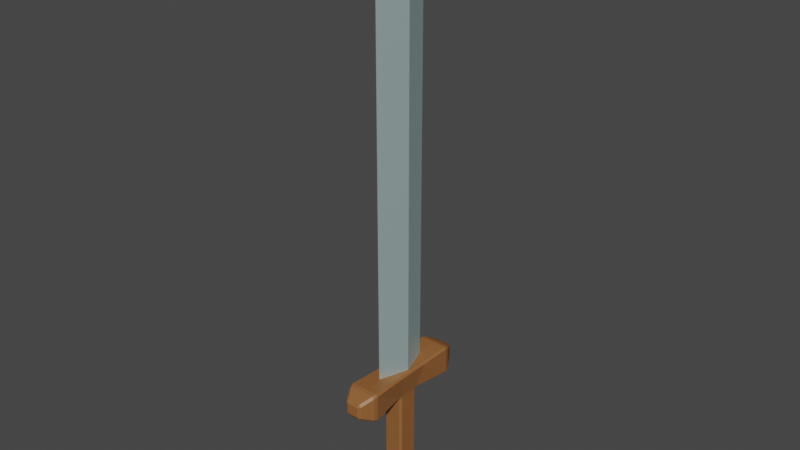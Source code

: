 # Source: low_poly_sword.blend  (saved by Blender 2.80.75; exported with 4.5.12 LTS)
import bpy
from mathutils import Matrix  # noqa: F401  (used for matrix-valued properties, if any)

bpy.ops.wm.read_factory_settings(use_empty=True)
scene = bpy.context.scene
scene.name = 'Scene'

# ---- collections
col_collection = bpy.data.collections.new('Collection'); scene.collection.children.link(col_collection)

# ---- materials (node trees are filled in below, after node groups)
mat_material_001 = bpy.data.materials.new('Material.001')
mat_material_001.use_transparent_shadow = False
mat_material_002 = bpy.data.materials.new('Material.002')
mat_material_002.use_transparent_shadow = False

# ---- material node trees
mat_material_001.use_nodes = True; mat_material_001.node_tree.nodes.clear()
_N = mat_material_001.node_tree.nodes; _L = mat_material_001.node_tree.links
n0 = _N.new('ShaderNodeOutputMaterial'); n0.name = 'Material Output'; n0.location = (300, 300)
n1 = _N.new('ShaderNodeBsdfPrincipled'); n1.name = 'Principled BSDF'; n1.location = (10, 300)
n1.distribution = 'GGX'
n1.subsurface_method = 'BURLEY'
n1.inputs[0].default_value = (0.5997, 0.8, 0.8, 1.0)
n1.inputs[1].default_value = 0.6417
n1.inputs[3].default_value = 1.45
n1.inputs[27].default_value = (0.0, 0.0, 0.0, 1.0)
n1.inputs[28].default_value = 1.0
_L.new(n1.outputs[0], n0.inputs[0])
n0.is_active_output = True
mat_material_002.use_nodes = True; mat_material_002.node_tree.nodes.clear()
_N = mat_material_002.node_tree.nodes; _L = mat_material_002.node_tree.links
n0 = _N.new('ShaderNodeOutputMaterial'); n0.name = 'Material Output'; n0.location = (300, 300)
n1 = _N.new('ShaderNodeBsdfPrincipled'); n1.name = 'Principled BSDF'; n1.location = (10, 300)
n1.distribution = 'GGX'
n1.subsurface_method = 'BURLEY'
n1.inputs[0].default_value = (0.2883, 0.1133, 0.03439, 1.0)
n1.inputs[3].default_value = 1.45
n1.inputs[27].default_value = (0.0, 0.0, 0.0, 1.0)
n1.inputs[28].default_value = 1.0
_L.new(n1.outputs[0], n0.inputs[0])
n0.is_active_output = True

# ---- world
world_world = bpy.data.worlds.new('World'); scene.world = world_world
world_world.use_nodes = True; world_world.node_tree.nodes.clear()
_N = world_world.node_tree.nodes; _L = world_world.node_tree.links
n0 = _N.new('ShaderNodeOutputWorld'); n0.name = 'World Output'; n0.location = (300, 300)
n1 = _N.new('ShaderNodeBackground'); n1.name = 'Background'; n1.location = (10, 300)
n1.inputs[0].default_value = (0.05088, 0.05088, 0.05088, 1.0)
_L.new(n1.outputs[0], n0.inputs[0])
n0.is_active_output = True
world_world.color = (0.05088, 0.05088, 0.05088)
world_world.use_sun_shadow = False
world_world.sun_shadow_jitter_overblur = 0.0

# ---- meshes
me_cube_001 = bpy.data.meshes.new('Cube.001')
me_cube_001.from_pydata([(0.0, -1.0, 2.262), (0.0, 1.0, 15.52), (0.0, -1.0, 15.52), (0.0, 1.0, 2.262), (-0.3325, 0.0, 2.262), (-0.3325, 0.0, 15.52), (0.3325, 0.0, 2.262), (0.3325, 0.0, 15.52), (0.0, 0.0, 17.5), (0.0, 0.0, 2.262), (-0.4555, -1.696, 1.714), (-0.4255, -1.826, 1.742), (-0.502, -1.825, 1.816), (-0.5248, -1.697, 1.782), (-0.502, -1.825, 2.604), (-0.4255, -1.826, 2.678), (-0.4626, -1.696, 2.706), (-0.5312, -1.696, 2.638), (-0.502, 1.825, 1.816), (-0.4255, 1.826, 1.742), (-0.4555, 1.696, 1.714), (-0.5248, 1.697, 1.782), (-0.4626, 1.696, 2.706), (-0.4255, 1.826, 2.678), (-0.502, 1.825, 2.604), (-0.5312, 1.696, 2.638), (0.502, -1.825, 1.816), (0.4255, -1.826, 1.742), (0.4555, -1.696, 1.714), (0.5248, -1.697, 1.782), (0.4626, -1.696, 2.706), (0.4255, -1.826, 2.678), (0.502, -1.825, 2.604), (0.5312, -1.696, 2.638), (0.4255, 1.826, 1.742), (0.502, 1.825, 1.816), (0.5248, 1.697, 1.782), (0.4555, 1.696, 1.714), (0.4255, 1.826, 2.678), (0.4626, 1.696, 2.706), (0.5312, 1.696, 2.638), (0.502, 1.825, 2.604), (-0.3601, 0.4545, 1.828), (-0.2805, 0.4429, 1.761), (-0.2716, 0.3744, 1.695), (-0.3401, 0.3059, 1.695), (-0.3506, 0.3165, 1.831), (-0.3601, -0.4545, 1.828), (-0.3506, -0.3165, 1.831), (-0.3401, -0.3059, 1.695), (-0.2716, -0.3744, 1.695), (-0.2805, -0.4429, 1.761), (-0.471, -0.5851, 2.592), (-0.4129, -0.5952, 2.66), (-0.4099, -0.4582, 2.657), (-0.468, -0.4457, 2.589), (-0.471, 0.5851, 2.592), (-0.468, 0.4457, 2.589), (-0.4099, 0.4582, 2.657), (-0.4129, 0.5952, 2.66), (0.3601, -0.4545, 1.828), (0.2805, -0.4429, 1.761), (0.2716, -0.3744, 1.695), (0.3401, -0.3059, 1.695), (0.3506, -0.3165, 1.831), (0.3601, 0.4545, 1.828), (0.3506, 0.3165, 1.831), (0.3401, 0.3059, 1.695), (0.2716, 0.3744, 1.695), (0.2805, 0.4429, 1.761), (0.471, 0.5851, 2.592), (0.4129, 0.5952, 2.66), (0.4099, 0.4582, 2.657), (0.468, 0.4457, 2.589), (0.471, -0.5851, 2.592), (0.468, -0.4457, 2.589), (0.4099, -0.4582, 2.657), (0.4129, -0.5952, 2.66), (-0.2994, 2.204, 2.415), (-0.2239, 2.203, 2.49), (-0.1986, 2.264, 2.391), (-0.2994, 2.204, 2.005), (-0.1986, 2.264, 2.029), (-0.2239, 2.203, 1.93), (0.2239, 2.203, 1.93), (0.1986, 2.264, 2.029), (0.2994, 2.204, 2.005), (0.2239, 2.203, 2.49), (0.2994, 2.204, 2.415), (0.1986, 2.264, 2.391), (-0.2994, -2.204, 2.005), (-0.2239, -2.203, 1.93), (-0.1986, -2.264, 2.029), (-0.2994, -2.204, 2.415), (-0.1986, -2.264, 2.391), (-0.2239, -2.203, 2.49), (0.2994, -2.204, 2.415), (0.2239, -2.203, 2.49), (0.1986, -2.264, 2.391), (0.2994, -2.204, 2.005), (0.1986, -2.264, 2.029), (0.2239, -2.203, 1.93), (-0.3624, 0.3261, -1.302), (-0.3401, 0.3059, -1.168), (-0.2716, 0.3744, -1.168), (-0.2901, 0.3986, -1.301), (-0.3624, -0.3261, -1.302), (-0.2901, -0.3986, -1.301), (-0.2716, -0.3744, -1.168), (-0.3401, -0.3059, -1.168), (0.3624, -0.3261, -1.302), (0.3401, -0.3059, -1.168), (0.2716, -0.3744, -1.168), (0.2901, -0.3986, -1.301), (0.3624, 0.3261, -1.302), (0.2901, 0.3986, -1.301), (0.2716, 0.3744, -1.168), (0.3401, 0.3059, -1.168), (-0.4713, 0.4469, -1.743), (-0.4691, 0.4437, -1.613), (-0.3974, 0.5167, -1.613), (-0.4001, 0.5191, -1.742), (-0.4713, -0.4469, -1.743), (-0.4001, -0.5191, -1.742), (-0.3974, -0.5167, -1.613), (-0.4691, -0.4437, -1.613), (0.4713, -0.4469, -1.743), (0.4691, -0.4437, -1.613), (0.3974, -0.5167, -1.613), (0.4001, -0.5191, -1.742), (0.4713, 0.4469, -1.743), (0.4001, 0.5191, -1.742), (0.3974, 0.5167, -1.613), (0.4691, 0.4437, -1.613), (-0.3557, 0.3196, -2.121), (-0.2841, 0.3913, -2.122), (-0.2671, 0.301, -2.187), (-0.3557, -0.3196, -2.121), (-0.2671, -0.301, -2.187), (-0.2841, -0.3913, -2.122), (0.3557, -0.3196, -2.121), (0.2841, -0.3913, -2.122), (0.2671, -0.301, -2.187), (0.3557, 0.3196, -2.121), (0.2671, 0.301, -2.187), (0.2841, 0.3913, -2.122)], [], [(4, 5, 1, 3), (6, 7, 2, 0), (9, 6, 0), (8, 5, 2), (1, 5, 8), (3, 6, 9), (3, 1, 7, 6), (0, 2, 5, 4), (3, 9, 4), (1, 8, 7), (7, 8, 2), (4, 9, 0), (34, 19, 83, 84), (49, 45, 103, 109), (36, 40, 70, 65), (18, 24, 78, 81), (77, 53, 16, 30), (31, 15, 95, 97), (23, 38, 87, 79), (67, 63, 111, 117), (42, 56, 25, 21), (72, 58, 54, 76), (41, 35, 86, 88), (82, 80, 89, 85), (11, 27, 101, 91), (44, 68, 116, 104), (100, 98, 94, 92), (39, 22, 59, 71), (26, 32, 96, 99), (20, 37, 69, 43), (106, 102, 119, 125), (60, 74, 33, 29), (51, 61, 28, 10), (14, 12, 90, 93), (114, 110, 127, 133), (66, 73, 75, 64), (48, 55, 57, 46), (62, 50, 108, 112), (129, 123, 139, 141), (122, 118, 134, 137), (113, 107, 124, 128), (105, 115, 132, 120), (121, 131, 145, 135), (130, 126, 140, 143), (136, 144, 142, 138), (10, 11, 12, 13), (14, 15, 16, 17), (18, 19, 20, 21), (22, 23, 24, 25), (26, 27, 28, 29), (30, 31, 32, 33), (34, 35, 36, 37), (38, 39, 40, 41), (42, 43, 44, 45, 46), (47, 48, 49, 50, 51), (52, 53, 54, 55), (56, 57, 58, 59), (60, 61, 62, 63, 64), (65, 66, 67, 68, 69), (70, 71, 72, 73), (74, 75, 76, 77), (78, 79, 80), (81, 82, 83), (84, 85, 86), (87, 88, 89), (90, 91, 92), (93, 94, 95), (96, 97, 98), (99, 100, 101), (102, 103, 104, 105), (106, 107, 108, 109), (110, 111, 112, 113), (114, 115, 116, 117), (118, 119, 120, 121), (122, 123, 124, 125), (126, 127, 128, 129), (130, 131, 132, 133), (134, 135, 136), (137, 138, 139), (140, 141, 142), (143, 144, 145), (51, 10, 13, 47), (12, 14, 17, 13), (59, 22, 25, 56), (24, 18, 21, 25), (37, 20, 19, 34), (22, 39, 38, 23), (40, 36, 35, 41), (69, 37, 36, 65), (77, 30, 33, 74), (32, 26, 29, 33), (10, 28, 27, 11), (30, 16, 15, 31), (20, 43, 42, 21), (45, 49, 48, 46), (16, 53, 52, 17), (54, 58, 57, 55), (28, 61, 60, 29), (63, 67, 66, 64), (39, 71, 70, 40), (72, 76, 75, 73), (58, 72, 71, 59), (53, 77, 76, 54), (68, 44, 43, 69), (61, 51, 50, 62), (73, 66, 65, 70), (74, 60, 64, 75), (55, 48, 47, 52), (56, 42, 46, 57), (80, 82, 81, 78), (84, 83, 82, 85), (79, 87, 89, 80), (88, 86, 85, 89), (34, 84, 86, 35), (87, 38, 41, 88), (18, 81, 83, 19), (78, 24, 23, 79), (92, 94, 93, 90), (98, 100, 99, 96), (91, 101, 100, 92), (97, 95, 94, 98), (14, 93, 95, 15), (96, 32, 31, 97), (101, 27, 26, 99), (11, 91, 90, 12), (102, 106, 109, 103), (110, 114, 117, 111), (115, 105, 104, 116), (112, 108, 107, 113), (49, 109, 108, 50), (111, 63, 62, 112), (116, 68, 67, 117), (44, 104, 103, 45), (118, 122, 125, 119), (126, 130, 133, 127), (131, 121, 120, 132), (128, 124, 123, 129), (106, 125, 124, 107), (127, 110, 113, 128), (132, 115, 114, 133), (119, 102, 105, 120), (136, 138, 137, 134), (142, 144, 143, 140), (144, 136, 135, 145), (141, 139, 138, 142), (130, 143, 145, 131), (134, 118, 121, 135), (139, 123, 122, 137), (140, 126, 129, 141), (13, 17, 52, 47)])
me_cube_001.polygons.foreach_set('material_index', [0, 0, 0, 0, 0, 0, 0, 0, 0, 0, 0, 0, 1, 1, 1, 1, 1, 1, 1, 1, 1, 1, 1, 1, 1, 1, 1, 1, 1, 1, 1, 1, 1, 1, 1, 1, 1, 1, 1, 1, 1, 1, 1, 1, 1, 1, 1, 1, 1, 1, 1, 1, 1, 1, 1, 1, 1, 1, 1, 1, 1, 1, 1, 1, 1, 1, 1, 1, 1, 1, 1, 1, 1, 1, 1, 1, 1, 1, 1, 1, 1, 1, 1, 1, 1, 1, 1, 1, 1, 1, 1, 1, 1, 1, 1, 1, 1, 1, 1, 1, 1, 1, 1, 1, 1, 1, 1, 1, 1, 1, 1, 1, 1, 1, 1, 1, 1, 1, 1, 1, 1, 1, 1, 1, 1, 1, 1, 1, 1, 1, 1, 1, 1, 1, 1, 1, 1, 1, 1, 1, 1, 1, 1, 1, 1, 1, 1, 1, 1, 1])
_uv = me_cube_001.uv_layers.new(name='UVMap')
_uv.uv.foreach_set('vector', [0.375, 0.125, 0.625, 0.125, 0.75, 0.375, 0.25, 0.375, 0.375, 0.625, 0.625, 0.625, 0.75, 0.875, 0.25, 0.875, 0.25, 0.625, 0.375, 0.625, 0.25, 0.875, 0.75, 0.625, 0.875, 0.625, 0.75, 0.875, 0.75, 0.375, 0.875, 0.625, 0.75, 0.625, 0.25, 0.375, 0.375, 0.625, 0.25, 0.625, 0.25, 0.375, 0.75, 0.375, 0.625, 0.625, 0.375, 0.625, 0.375, 0.0, 0.625, 0.0, 0.625, 0.125, 0.375, 0.125, 0.25, 0.375, 0.25, 0.625, 0.125, 0.625, 0.75, 0.375, 0.75, 0.625, 0.625, 0.625, 0.625, 0.625, 0.75, 0.625, 0.75, 0.875, 0.125, 0.625, 0.25, 0.625, 0.25, 0.875, 0.3554, 0.5, 0.1446, 0.5, 0.1528, 0.5, 0.3472, 0.5, 0.375, 0.09096, 0.375, 0.159, 0.375, 0.159, 0.375, 0.09096, 0.3924, 0.5042, 0.6075, 0.5045, 0.6063, 0.5788, 0.3936, 0.5791, 0.3957, 0.25, 0.6043, 0.25, 0.5953, 0.25, 0.4047, 0.25, 0.6426, 0.6713, 0.8574, 0.6713, 0.8587, 0.7454, 0.6413, 0.7454, 0.6446, 0.75, 0.8554, 0.75, 0.8472, 0.75, 0.6528, 0.75, 0.8554, 0.5, 0.6446, 0.5, 0.6528, 0.5, 0.8472, 0.5, 0.375, 0.591, 0.375, 0.659, 0.375, 0.659, 0.375, 0.591, 0.3936, 0.1709, 0.6063, 0.1712, 0.6075, 0.2455, 0.3924, 0.2458, 0.6429, 0.5888, 0.8571, 0.5888, 0.8571, 0.6612, 0.6429, 0.6612, 0.6043, 0.5, 0.3957, 0.5, 0.4047, 0.5, 0.5953, 0.5, 0.4093, 0.2821, 0.5907, 0.2821, 0.5907, 0.4679, 0.4093, 0.4679, 0.1446, 0.75, 0.3554, 0.75, 0.3472, 0.75, 0.1528, 0.75, 0.1502, 0.5833, 0.3498, 0.5833, 0.3498, 0.5833, 0.1502, 0.5833, 0.4093, 0.7821, 0.5907, 0.7821, 0.5907, 0.9679, 0.4093, 0.9679, 0.6413, 0.5046, 0.8587, 0.5046, 0.8574, 0.5787, 0.6426, 0.5787, 0.3957, 0.75, 0.6043, 0.75, 0.5953, 0.75, 0.4047, 0.75, 0.1421, 0.5041, 0.3579, 0.5041, 0.3514, 0.5792, 0.1486, 0.5792, 0.375, 0.09039, 0.375, 0.1596, 0.375, 0.1607, 0.375, 0.08934, 0.3936, 0.6709, 0.6063, 0.6712, 0.6075, 0.7455, 0.3924, 0.7458, 0.1486, 0.6708, 0.3514, 0.6708, 0.3579, 0.7459, 0.1421, 0.7459, 0.6043, 0.0, 0.3957, 0.0, 0.4047, 0.0, 0.5953, 0.0, 0.375, 0.5904, 0.375, 0.6596, 0.375, 0.6607, 0.375, 0.5893, 0.3939, 0.5905, 0.6061, 0.5891, 0.6061, 0.6609, 0.3939, 0.6595, 0.3939, 0.09047, 0.6061, 0.08915, 0.6061, 0.1609, 0.3939, 0.1595, 0.3498, 0.6667, 0.1502, 0.6667, 0.1502, 0.6667, 0.3498, 0.6667, 0.3555, 0.6667, 0.1445, 0.6667, 0.1485, 0.6667, 0.3515, 0.6667, 0.375, 0.08928, 0.375, 0.1607, 0.375, 0.1595, 0.375, 0.09045, 0.3518, 0.6667, 0.1482, 0.6667, 0.1446, 0.6667, 0.3554, 0.6667, 0.1482, 0.5833, 0.3518, 0.5833, 0.3554, 0.5833, 0.1446, 0.5833, 0.1445, 0.5833, 0.3555, 0.5833, 0.3515, 0.5833, 0.1485, 0.5833, 0.375, 0.5893, 0.375, 0.6607, 0.375, 0.6595, 0.375, 0.5905, 0.1505, 0.5911, 0.3495, 0.5911, 0.3495, 0.6589, 0.1505, 0.6589, 0.1421, 0.7459, 0.1504, 0.75, 0.1326, 0.75, 0.125, 0.7458, 0.6043, 0.0, 0.625, 0.0, 0.6243, 0.0, 0.6071, 0.0, 0.3957, 0.25, 0.375, 0.25, 0.3756, 0.25, 0.3928, 0.25, 0.8587, 0.5046, 0.8496, 0.5, 0.8674, 0.5, 0.875, 0.5048, 0.3957, 0.75, 0.3554, 0.75, 0.3579, 0.7459, 0.3924, 0.7458, 0.6413, 0.7454, 0.6446, 0.75, 0.6043, 0.75, 0.6075, 0.7455, 0.3554, 0.5, 0.3957, 0.5, 0.3924, 0.5042, 0.3579, 0.5041, 0.6446, 0.5, 0.6413, 0.5046, 0.6075, 0.5045, 0.6043, 0.5, 0.3936, 0.1709, 0.375, 0.1702, 0.375, 0.1667, 0.375, 0.1667, 0.3908, 0.1667, 0.3936, 0.07912, 0.3908, 0.08333, 0.375, 0.08333, 0.375, 0.08333, 0.375, 0.0798, 0.6063, 0.0788, 0.625, 0.07893, 0.6191, 0.08333, 0.6029, 0.08333, 0.6063, 0.1712, 0.6029, 0.1667, 0.6191, 0.1667, 0.625, 0.1711, 0.3936, 0.6709, 0.3514, 0.6708, 0.3498, 0.6667, 0.375, 0.659, 0.3939, 0.6595, 0.3936, 0.5791, 0.3939, 0.5905, 0.375, 0.591, 0.3498, 0.5833, 0.3514, 0.5792, 0.6063, 0.5788, 0.6426, 0.5787, 0.6429, 0.5888, 0.6061, 0.5891, 0.6063, 0.6712, 0.6061, 0.6609, 0.6429, 0.6612, 0.6426, 0.6713, 0.5953, 0.25, 0.625, 0.25, 0.5907, 0.25, 0.4047, 0.25, 0.4093, 0.25, 0.375, 0.25, 0.3472, 0.5, 0.3429, 0.5, 0.375, 0.5, 0.6528, 0.5, 0.625, 0.5, 0.6571, 0.5, 0.4047, 0.0, 0.375, 0.0, 0.4093, 0.0, 0.5953, 0.0, 0.5907, 0.0, 0.625, 0.0, 0.5953, 0.75, 0.625, 0.75, 0.5907, 0.75, 0.4047, 0.75, 0.4093, 0.75, 0.375, 0.75, 0.375, 0.1596, 0.375, 0.159, 0.375, 0.1667, 0.375, 0.1667, 0.375, 0.09039, 0.375, 0.08333, 0.375, 0.08333, 0.375, 0.09096, 0.375, 0.6596, 0.375, 0.659, 0.3498, 0.6667, 0.3518, 0.6667, 0.375, 0.5904, 0.3518, 0.5833, 0.3498, 0.5833, 0.375, 0.591, 0.375, 0.1607, 0.375, 0.1592, 0.375, 0.1648, 0.375, 0.1667, 0.375, 0.08928, 0.375, 0.08333, 0.375, 0.0852, 0.375, 0.09082, 0.375, 0.6607, 0.375, 0.6607, 0.3554, 0.6667, 0.3555, 0.6667, 0.375, 0.5893, 0.3555, 0.5833, 0.3554, 0.5833, 0.375, 0.5893, 0.375, 0.1595, 0.375, 0.1667, 0.375, 0.1589, 0.375, 0.09045, 0.375, 0.09106, 0.375, 0.08333, 0.375, 0.6595, 0.3515, 0.6667, 0.3495, 0.6589, 0.375, 0.5905, 0.3495, 0.5911, 0.3515, 0.5833, 0.1486, 0.6708, 0.1421, 0.7459, 0.125, 0.7458, 0.125, 0.6714, 0.3957, 0.0, 0.6043, 0.0, 0.6075, 0.004488, 0.3924, 0.004184, 0.8574, 0.5787, 0.8587, 0.5046, 0.875, 0.5048, 0.875, 0.5796, 0.6043, 0.25, 0.3957, 0.25, 0.3924, 0.2458, 0.6075, 0.2455, 0.3579, 0.5041, 0.1421, 0.5041, 0.1446, 0.5, 0.3554, 0.5, 0.8587, 0.5046, 0.6413, 0.5046, 0.6446, 0.5, 0.8554, 0.5, 0.6075, 0.5045, 0.3924, 0.5042, 0.3957, 0.5, 0.6043, 0.5, 0.3514, 0.5792, 0.3579, 0.5041, 0.3924, 0.5042, 0.3936, 0.5791, 0.6426, 0.6713, 0.6413, 0.7454, 0.6075, 0.7455, 0.6063, 0.6712, 0.6043, 0.75, 0.3957, 0.75, 0.3924, 0.7458, 0.6075, 0.7455, 0.1421, 0.7459, 0.3579, 0.7459, 0.3554, 0.75, 0.1446, 0.75, 0.6413, 0.7454, 0.8587, 0.7454, 0.8554, 0.75, 0.6446, 0.75, 0.1421, 0.5041, 0.1486, 0.5792, 0.125, 0.5786, 0.125, 0.5042, 0.375, 0.159, 0.375, 0.09096, 0.3939, 0.09047, 0.3939, 0.1595, 0.8587, 0.7454, 0.8574, 0.6713, 0.875, 0.6704, 0.875, 0.7452, 0.8571, 0.6612, 0.8571, 0.5888, 0.875, 0.5897, 0.875, 0.6603, 0.3579, 0.7459, 0.3514, 0.6708, 0.3936, 0.6709, 0.3924, 0.7458, 0.375, 0.659, 0.375, 0.591, 0.3939, 0.5905, 0.3939, 0.6595, 0.6413, 0.5046, 0.6426, 0.5787, 0.6063, 0.5788, 0.6075, 0.5045, 0.6429, 0.5888, 0.6429, 0.6612, 0.6061, 0.6609, 0.6061, 0.5891, 0.8571, 0.5888, 0.6429, 0.5888, 0.6426, 0.5787, 0.8574, 0.5787, 0.8574, 0.6713, 0.6426, 0.6713, 0.6429, 0.6612, 0.8571, 0.6612, 0.3498, 0.5833, 0.1502, 0.5833, 0.1486, 0.5792, 0.3514, 0.5792, 0.3514, 0.6708, 0.1486, 0.6708, 0.1502, 0.6667, 0.3498, 0.6667, 0.6061, 0.5891, 0.3939, 0.5905, 0.3936, 0.5791, 0.6063, 0.5788, 0.6063, 0.6712, 0.3936, 0.6709, 0.3939, 0.6595, 0.6061, 0.6609, 0.6061, 0.08915, 0.3939, 0.09047, 0.3936, 0.07912, 0.6063, 0.0788, 0.6063, 0.1712, 0.3936, 0.1709, 0.3939, 0.1595, 0.6061, 0.1609, 0.5907, 0.2821, 0.4093, 0.2821, 0.4047, 0.25, 0.5953, 0.25, 0.3472, 0.5, 0.1528, 0.5, 0.1571, 0.5, 0.3429, 0.5, 0.8472, 0.5, 0.6528, 0.5, 0.6571, 0.5, 0.8429, 0.5, 0.5953, 0.5, 0.4047, 0.5, 0.4093, 0.4679, 0.5907, 0.4679, 0.3554, 0.5, 0.3472, 0.5, 0.4047, 0.5, 0.3957, 0.5, 0.6528, 0.5, 0.6446, 0.5, 0.6043, 0.5, 0.5953, 0.5, 0.3957, 0.25, 0.4047, 0.25, 0.375, 0.25, 0.375, 0.25, 0.5953, 0.25, 0.6043, 0.25, 0.625, 0.25, 0.625, 0.25, 0.4093, 0.9679, 0.5907, 0.9679, 0.6026, 1.0, 0.3974, 1.0, 0.5907, 0.7821, 0.4093, 0.7821, 0.4047, 0.75, 0.5953, 0.75, 0.1528, 0.75, 0.3472, 0.75, 0.3429, 0.75, 0.1571, 0.75, 0.6528, 0.75, 0.8472, 0.75, 0.8429, 0.75, 0.6571, 0.75, 0.6043, 0.0, 0.5953, 0.0, 0.625, 0.0, 0.625, 0.0, 0.5953, 0.75, 0.6043, 0.75, 0.6446, 0.75, 0.6528, 0.75, 0.3472, 0.75, 0.3554, 0.75, 0.3957, 0.75, 0.4047, 0.75, 0.1446, 0.75, 0.1528, 0.75, 0.125, 0.75, 0.125, 0.75, 0.375, 0.1596, 0.375, 0.09039, 0.375, 0.09096, 0.375, 0.159, 0.375, 0.6596, 0.375, 0.5904, 0.375, 0.591, 0.375, 0.659, 0.3518, 0.5833, 0.1482, 0.5833, 0.1502, 0.5833, 0.3498, 0.5833, 0.3498, 0.6667, 0.1502, 0.6667, 0.1482, 0.6667, 0.3518, 0.6667, 0.375, 0.09096, 0.375, 0.09096, 0.375, 0.08333, 0.375, 0.08333, 0.375, 0.659, 0.375, 0.659, 0.3498, 0.6667, 0.3498, 0.6667, 0.3498, 0.5833, 0.3498, 0.5833, 0.375, 0.591, 0.375, 0.591, 0.1502, 0.5833, 0.1502, 0.5833, 0.125, 0.5833, 0.125, 0.5833, 0.375, 0.1607, 0.375, 0.08928, 0.375, 0.08934, 0.375, 0.1607, 0.375, 0.6607, 0.375, 0.5893, 0.375, 0.5893, 0.375, 0.6607, 0.3555, 0.5833, 0.1445, 0.5833, 0.1446, 0.5833, 0.3554, 0.5833, 0.3554, 0.6667, 0.1446, 0.6667, 0.1445, 0.6667, 0.3555, 0.6667, 0.375, 0.09039, 0.375, 0.08934, 0.375, 0.08333, 0.375, 0.08333, 0.375, 0.6607, 0.375, 0.6596, 0.3518, 0.6667, 0.3554, 0.6667, 0.3554, 0.5833, 0.3518, 0.5833, 0.375, 0.5904, 0.375, 0.5893, 0.375, 0.1607, 0.375, 0.1596, 0.375, 0.1667, 0.375, 0.1667, 0.1505, 0.5911, 0.1505, 0.6589, 0.125, 0.661, 0.125, 0.589, 0.3495, 0.6589, 0.3495, 0.5911, 0.375, 0.5905, 0.375, 0.6595, 0.3495, 0.5911, 0.1505, 0.5911, 0.1485, 0.5833, 0.3515, 0.5833, 0.3515, 0.6667, 0.1485, 0.6667, 0.1505, 0.6589, 0.3495, 0.6589, 0.375, 0.5893, 0.375, 0.5905, 0.3515, 0.5833, 0.3555, 0.5833, 0.375, 0.1595, 0.375, 0.1607, 0.375, 0.1667, 0.375, 0.1667, 0.1485, 0.6667, 0.1445, 0.6667, 0.125, 0.6667, 0.125, 0.6667, 0.375, 0.6595, 0.375, 0.6607, 0.3555, 0.6667, 0.3515, 0.6667, 0.3924, 0.004184, 0.6075, 0.004488, 0.6063, 0.0788, 0.3936, 0.07912])
me_cube_001.materials.append(mat_material_001)
me_cube_001.materials.append(mat_material_002)
me_cube_001.use_remesh_preserve_volume = False
me_cube_001.use_remesh_preserve_attributes = False
me_cube_001.use_mirror_vertex_groups = False
me_cube_001.update()

# ---- objects
ob_cube = bpy.data.objects.new('Cube', me_cube_001)

# ---- transforms, parenting, visibility, modifiers, constraints
ob_cube.location = (0.0, 0.0, 0.0)
ob_cube.lineart.crease_threshold = 0.0
_vg = ob_cube.vertex_groups.new(name='Sheat')
_vg = ob_cube.vertex_groups.new(name='Hilt')

# ---- collection membership
col_collection.objects.link(ob_cube)

# ---- scene / render settings (as saved in the file)
scene.frame_start = 1; scene.frame_end = 250; scene.frame_set(1)
scene.render.engine = 'BLENDER_EEVEE_NEXT'
scene.cycles.use_denoising = False
scene.cycles.samples = 128
scene.cycles.sampling_pattern = 'TABULATED_SOBOL'
scene.cycles.use_adaptive_sampling = False
scene.cycles.use_light_tree = False
scene.view_settings.view_transform = 'Filmic'
bpy.context.view_layer.update()

# ---- added for rendering (the .blend has no active camera and no usable light): camera, sun
cam_auto = bpy.data.cameras.new('AutoCamera')
cam_auto.lens = 50.0
cam_auto.sensor_width = 36.0
cam_auto.clip_end = 1000.0
ob_auto_camera = bpy.data.objects.new('AutoCamera', cam_auto)
scene.collection.objects.link(ob_auto_camera)
ob_auto_camera.location = (18.7203, -22.4643, 22.6352)
ob_auto_camera.rotation_euler = (1.09748, -7.21219e-08, 0.694738)
scene.camera = ob_auto_camera
light_auto_sun = bpy.data.lights.new('AutoSun', 'SUN')
light_auto_sun.energy = 3.0
light_auto_sun.angle = 0.0523599
ob_auto_sun = bpy.data.objects.new('AutoSun', light_auto_sun)
scene.collection.objects.link(ob_auto_sun)
ob_auto_sun.rotation_euler = (0.872665, 0.174533, 0.523599)
bpy.context.view_layer.update()
